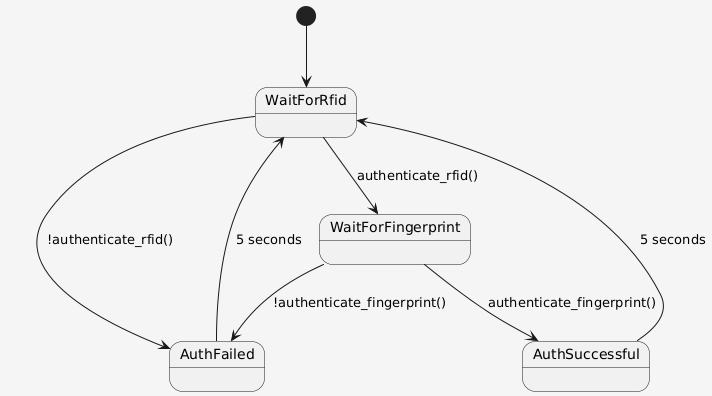

The diagram above was rendered by PlantUML. Its source (embedded in the PNG):
@startuml
' Set background color
skinparam backgroundColor #F5F5F5

[*] --> WaitForRfid

WaitForRfid --> WaitForFingerprint : authenticate_rfid()
WaitForRfid --> AuthFailed : !authenticate_rfid()

WaitForFingerprint --> AuthSuccessful : authenticate_fingerprint()
WaitForFingerprint --> AuthFailed : !authenticate_fingerprint()

AuthSuccessful --> WaitForRfid : 5 seconds
AuthFailed --> WaitForRfid : 5 seconds
@enduml